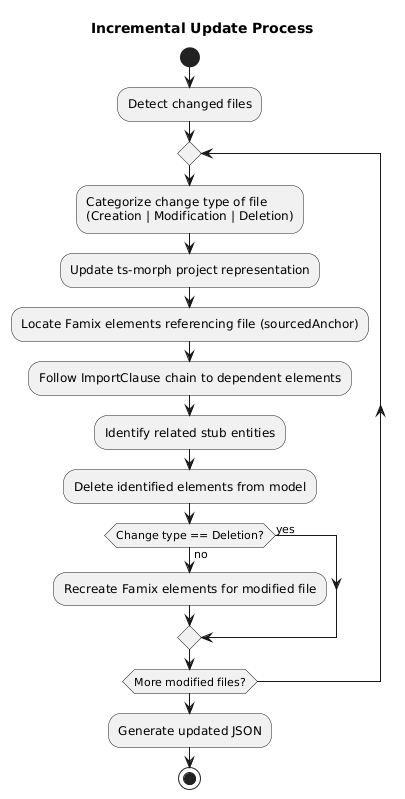

The diagram above was rendered by PlantUML. Its source (embedded in the PNG):
@startuml
title Incremental Update Process

start

:Detect changed files;
repeat
  :Categorize change type of file
  (Creation | Modification | Deletion);

  :Update ts-morph project representation;

  :Locate Famix elements referencing file (sourcedAnchor);

  :Follow ImportClause chain to dependent elements;

  :Identify related stub entities;

  :Delete identified elements from model;

  if (Change type == Deletion?) then (yes)
  else (no)
    :Recreate Famix elements for modified file;
  endif

repeat while (More modified files?)

:Generate updated JSON;

stop
@enduml